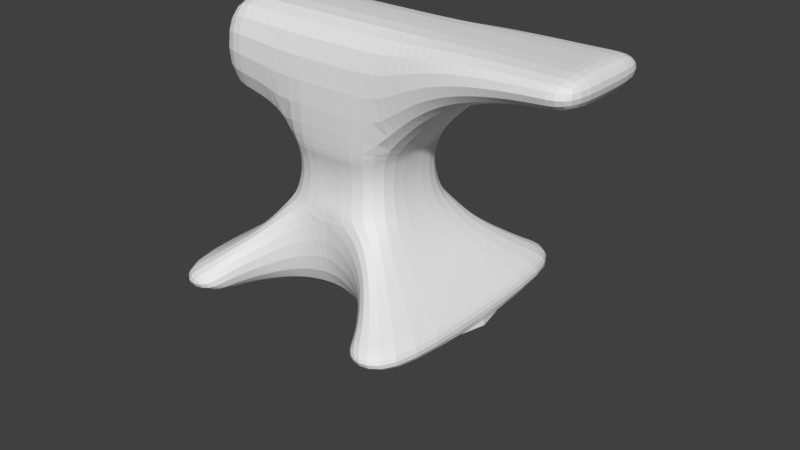 # Source: Anvil_Scene.blend  (saved by Blender 2.79.0; exported with 4.5.12 LTS)
import bpy
from mathutils import Matrix  # noqa: F401  (used for matrix-valued properties, if any)

bpy.ops.wm.read_factory_settings(use_empty=True)
scene = bpy.context.scene
scene.name = 'Scene'

# ---- collections
col_collection_1 = bpy.data.collections.new('Collection 1'); scene.collection.children.link(col_collection_1)
col_collection_15 = bpy.data.collections.new('Collection 15'); scene.collection.children.link(col_collection_15)
col_collection_15.hide_render = True
col_collection_15.hide_viewport = True

# ---- world
world_world = bpy.data.worlds.new('World'); scene.world = world_world
world_world.color = (0.05088, 0.05088, 0.05088)
world_world.use_sun_shadow = False
world_world.sun_shadow_jitter_overblur = 0.0
world_world.cycles.sampling_method = 'MANUAL'

# ---- meshes
me_plane = bpy.data.meshes.new('Plane')
me_plane.from_pydata([(-1.443, -1.17, -1.216), (0.8958, -1.17, -1.216), (-1.443, -1.17, -1.045), (0.8958, -1.17, -1.047), (-0.7744, -0.5007, 0.1106), (0.227, -0.5007, 0.108), (0.7349, -1.009, -0.958), (0.6092, -0.8829, -0.8693), (0.4867, -0.7604, -0.7805), (0.3939, -0.6676, -0.6916), (0.3242, -0.5979, -0.6028), (0.2695, -0.5432, -0.514), (0.227, -0.5007, -0.4251), (0.1966, -0.4703, -0.3362), (0.1784, -0.4521, -0.2474), (0.1723, -0.446, -0.1585), (0.1784, -0.4521, -0.0697), (0.1966, -0.4703, 0.01914), (-0.744, -0.4703, 0.02166), (-0.7258, -0.4521, -0.06725), (-0.7197, -0.446, -0.1562), (-0.7258, -0.4521, -0.2451), (-0.744, -0.4703, -0.334), (-0.7744, -0.5007, -0.4229), (-0.8169, -0.5432, -0.5118), (-0.8716, -0.5979, -0.6007), (-0.9413, -0.6676, -0.6896), (-1.034, -0.7604, -0.7785), (-1.157, -0.8829, -0.8675), (-1.282, -1.009, -0.9564), (-0.7744, -0.5007, 1.076), (0.227, -0.5007, 1.076), (-1.436, -0.5007, 0.2712), (-1.436, -0.5007, 1.076), (-1.09, -0.5007, 1.076), (-1.09, -0.5007, 0.2219), (1.811, -0.5007, 0.838), (1.811, -0.5007, 1.076), (1.547, -0.5007, 0.8195), (1.283, -0.5007, 0.7824), (1.019, -0.5007, 0.7153), (0.7549, -0.5007, 0.6057), (0.491, -0.5007, 0.4061), (1.547, -0.5007, 1.076), (1.283, -0.5007, 1.076), (1.019, -0.5007, 1.076), (0.7549, -0.5007, 1.076), (0.491, -0.5007, 1.076), (-1.443, 0.0, -1.216), (0.8958, 0.0, -1.216), (-1.443, 0.0, -1.045), (0.8958, 0.0, -1.047), (-0.7744, 0.0, 0.1106), (0.227, 0.0, 0.108), (-1.282, -1.192e-07, -0.9564), (-1.157, -5.96e-08, -0.8675), (-1.034, 0.0, -0.7785), (-0.9413, -5.96e-08, -0.6896), (-0.8716, -5.96e-08, -0.6007), (-0.8169, 0.0, -0.5118), (-0.7744, 0.0, -0.4229), (-0.744, 0.0, -0.334), (-0.7258, 0.0, -0.2451), (-0.7197, 0.0, -0.1562), (-0.7258, 2.98e-08, -0.06725), (-0.744, 2.98e-08, 0.02166), (0.7349, 1.192e-07, -0.958), (0.6092, 5.96e-08, -0.8693), (0.4867, 0.0, -0.7805), (0.3939, 5.96e-08, -0.6916), (0.3242, 5.96e-08, -0.6028), (0.2695, 0.0, -0.514), (0.227, 0.0, -0.4251), (0.1966, 0.0, -0.3362), (0.1784, 0.0, -0.2474), (0.1723, 0.0, -0.1585), (0.1784, -2.98e-08, -0.0697), (0.1966, -2.98e-08, 0.01914), (-0.7744, 0.0, 1.076), (0.227, 0.0, 1.076), (-1.436, 0.0, 0.2712), (-1.436, 0.0, 1.076), (-1.09, 0.0, 1.076), (-1.09, 0.0, 0.2219), (1.811, 0.0, 0.838), (1.811, 0.0, 1.076), (0.491, 0.0, 1.076), (0.7549, 0.0, 1.076), (1.019, 0.0, 1.076), (1.283, 0.0, 1.076), (1.547, 0.0, 1.076), (0.491, 0.0, 0.4061), (0.7549, 0.0, 0.6057), (1.019, 0.0, 0.7153), (1.283, 0.0, 0.7824), (1.547, 0.0, 0.8195), (-0.2737, -0.5, -1.216), (-0.2739, -0.5005, -0.4234), (-0.4996, -0.5458, -1.216), (-0.4929, -0.5432, -0.5125), (-0.6152, -0.5999, -1.216), (-0.6122, -0.5979, -0.6012), (0.169, -0.6676, -1.216), (0.169, -0.6676, -0.6913), (0.4182, -1.009, -0.9578), (0.4182, -1.009, -1.216), (0.4774, -1.17, -1.216), (0.4774, -1.17, -1.046), (-0.8077, -0.7608, -1.216), (-0.8073, -0.7604, -0.7788), (-0.7164, -0.6676, -1.216), (-0.7164, -0.6676, -0.69), (-0.9631, -1.003, -1.216), (-0.9657, -1.009, -0.9566), (-0.8979, -0.8829, -0.8677), (0.2598, -0.7604, -1.216), (0.3505, -0.8829, -0.869), (0.2598, -0.7604, -0.7802), (0.3505, -0.8829, -1.216), (0.06473, -0.5979, -1.216), (0.06473, -0.5979, -0.6024), (-1.025, -1.17, -1.216), (-1.025, -1.17, -1.046), (-0.0592, -0.5414, -1.216), (-0.05449, -0.5432, -0.5133), (-0.2737, 0.0, 1.076), (-0.8972, -0.8818, -1.216), (-0.2737, -0.5007, 1.076), (-0.2737, -0.4703, 0.0204), (-0.2737, -0.4521, -0.06848), (-0.2737, -0.446, -0.1574), (-0.2737, -0.4521, -0.2462), (-0.2737, -0.4703, -0.3351), (-0.2737, -0.5007, 0.1093), (-0.2737, 0.0, -1.216), (-0.4996, 0.0, -1.216), (-0.6152, 0.0, -1.216), (0.169, 0.0, -1.216), (0.4182, 0.0, -1.216), (0.4774, 0.0, -1.216), (-0.8077, 0.0, -1.216), (-0.7164, 0.0, -1.216), (-0.9631, 0.0, -1.216), (0.2598, 0.0, -1.216), (0.3505, 0.0, -1.216), (0.06473, 0.0, -1.216), (-1.025, 0.0, -1.216), (-0.0592, 0.0, -1.216), (-0.8972, 0.0, -1.216)], [(48, 49)], [(48, 0, 2, 50), (0, 121, 122, 2), (133, 5, 31, 127), (128, 17, 5, 133), (65, 18, 4, 52), (50, 2, 29, 54), (54, 29, 28, 55), (55, 28, 27, 56), (56, 27, 26, 57), (57, 26, 25, 58), (58, 25, 24, 59), (59, 24, 23, 60), (60, 23, 22, 61), (61, 22, 21, 62), (62, 21, 20, 63), (63, 20, 19, 64), (64, 19, 18, 65), (2, 122, 113, 29), (29, 113, 114, 28), (28, 114, 109, 27), (27, 109, 111, 26), (26, 111, 101, 25), (25, 101, 99, 24), (24, 99, 97, 23), (23, 97, 132, 22), (132, 13, 14, 131), (131, 14, 15, 130), (130, 15, 16, 129), (129, 16, 17, 128), (80, 32, 33, 81), (35, 34, 33, 32), (83, 35, 32, 80), (52, 4, 35, 83), (4, 30, 34, 35), (43, 38, 36, 37), (90, 43, 37, 85), (79, 31, 47, 86), (86, 47, 46, 87), (87, 46, 45, 88), (88, 45, 44, 89), (89, 44, 43, 90), (31, 5, 42, 47), (47, 42, 41, 46), (46, 41, 40, 45), (45, 40, 39, 44), (44, 39, 38, 43), (39, 94, 95, 38), (40, 93, 94, 39), (41, 92, 93, 40), (42, 91, 92, 41), (5, 53, 91, 42), (36, 84, 85, 37), (30, 78, 82, 34), (34, 82, 81, 33), (38, 95, 84, 36), (127, 31, 79, 125), (16, 76, 77, 17), (15, 75, 76, 16), (14, 74, 75, 15), (13, 73, 74, 14), (12, 72, 73, 13), (11, 71, 72, 12), (10, 70, 71, 11), (9, 69, 70, 10), (8, 68, 69, 9), (7, 67, 68, 8), (6, 66, 67, 7), (3, 51, 66, 6), (17, 77, 53, 5), (1, 49, 51, 3), (104, 105, 106, 107), (102, 103, 120, 119), (12, 13, 132, 97), (124, 120, 10, 11), (120, 103, 9, 10), (110, 111, 109, 108), (117, 116, 7, 8), (112, 113, 122, 121), (108, 109, 114, 126), (4, 133, 127, 30), (104, 107, 3, 6), (103, 117, 8, 9), (123, 124, 97, 96), (97, 124, 11, 12), (107, 106, 1, 3), (96, 97, 99, 98), (119, 120, 124, 123), (18, 128, 133, 4), (22, 132, 131, 21), (116, 104, 6, 7), (21, 131, 130, 20), (126, 114, 113, 112), (20, 130, 129, 19), (100, 101, 111, 110), (98, 99, 101, 100), (19, 129, 128, 18), (30, 127, 125, 78), (115, 117, 103, 102), (118, 116, 117, 115), (105, 104, 116, 118), (118, 115, 143, 144), (102, 119, 145, 137), (105, 118, 144, 138), (126, 112, 142, 148), (106, 105, 138, 139), (119, 123, 147, 145), (123, 96, 134, 147), (108, 126, 148, 140), (96, 98, 135, 134), (112, 121, 146, 142), (110, 108, 140, 141), (98, 100, 136, 135), (115, 102, 137, 143), (100, 110, 141, 136), (106, 139, 49, 1), (146, 121, 0, 48)])
me_plane.use_remesh_preserve_volume = False
me_plane.use_remesh_preserve_attributes = False
me_plane.use_mirror_vertex_groups = False
me_plane.update()
me_cylinder_001 = bpy.data.meshes.new('Cylinder.001')
me_cylinder_001.from_pydata([(0.0, 1.0, -1.0), (0.0, 1.0, 1.0), (0.1951, 0.9808, -1.0), (0.1951, 0.9808, 1.0), (0.3827, 0.9239, -1.0), (0.3827, 0.9239, 1.0), (0.5556, 0.8315, -1.0), (0.5556, 0.8315, 1.0), (0.7071, 0.7071, -1.0), (0.7071, 0.7071, 1.0), (0.8315, 0.5556, -1.0), (0.8315, 0.5556, 1.0), (0.9239, 0.3827, -1.0), (0.9239, 0.3827, 1.0), (0.9808, 0.1951, -1.0), (0.9808, 0.1951, 1.0), (1.0, 7.55e-08, -1.0), (1.0, 7.55e-08, 1.0), (0.9808, -0.1951, -1.0), (0.9808, -0.1951, 1.0), (0.9239, -0.3827, -1.0), (0.9239, -0.3827, 1.0), (0.8315, -0.5556, -1.0), (0.8315, -0.5556, 1.0), (0.7071, -0.7071, -1.0), (0.7071, -0.7071, 1.0), (0.5556, -0.8315, -1.0), (0.5556, -0.8315, 1.0), (0.3827, -0.9239, -1.0), (0.3827, -0.9239, 1.0), (0.1951, -0.9808, -1.0), (0.1951, -0.9808, 1.0), (-3.258e-07, -1.0, -1.0), (-3.258e-07, -1.0, 1.0), (-0.1951, -0.9808, -1.0), (-0.1951, -0.9808, 1.0), (-0.3827, -0.9239, -1.0), (-0.3827, -0.9239, 1.0), (-0.5556, -0.8315, -1.0), (-0.5556, -0.8315, 1.0), (-0.7071, -0.7071, -1.0), (-0.7071, -0.7071, 1.0), (-0.8315, -0.5556, -1.0), (-0.8315, -0.5556, 1.0), (-0.9239, -0.3827, -1.0), (-0.9239, -0.3827, 1.0), (-0.9808, -0.1951, -1.0), (-0.9808, -0.1951, 1.0), (-1.0, 9.656e-07, -1.0), (-1.0, 9.656e-07, 1.0), (-0.9808, 0.1951, -1.0), (-0.9808, 0.1951, 1.0), (-0.9239, 0.3827, -1.0), (-0.9239, 0.3827, 1.0), (-0.8315, 0.5556, -1.0), (-0.8315, 0.5556, 1.0), (-0.7071, 0.7071, -1.0), (-0.7071, 0.7071, 1.0), (-0.5556, 0.8315, -1.0), (-0.5556, 0.8315, 1.0), (-0.3827, 0.9239, -1.0), (-0.3827, 0.9239, 1.0), (-0.1951, 0.9808, -1.0), (-0.1951, 0.9808, 1.0)], [], [(0, 1, 3, 2), (2, 3, 5, 4), (4, 5, 7, 6), (6, 7, 9, 8), (8, 9, 11, 10), (10, 11, 13, 12), (12, 13, 15, 14), (14, 15, 17, 16), (16, 17, 19, 18), (18, 19, 21, 20), (20, 21, 23, 22), (22, 23, 25, 24), (24, 25, 27, 26), (26, 27, 29, 28), (28, 29, 31, 30), (30, 31, 33, 32), (32, 33, 35, 34), (34, 35, 37, 36), (36, 37, 39, 38), (38, 39, 41, 40), (40, 41, 43, 42), (42, 43, 45, 44), (44, 45, 47, 46), (46, 47, 49, 48), (48, 49, 51, 50), (50, 51, 53, 52), (52, 53, 55, 54), (54, 55, 57, 56), (56, 57, 59, 58), (58, 59, 61, 60), (3, 1, 63, 61, 59, 57, 55, 53, 51, 49, 47, 45, 43, 41, 39, 37, 35, 33, 31, 29, 27, 25, 23, 21, 19, 17, 15, 13, 11, 9, 7, 5), (60, 61, 63, 62), (62, 63, 1, 0), (0, 2, 4, 6, 8, 10, 12, 14, 16, 18, 20, 22, 24, 26, 28, 30, 32, 34, 36, 38, 40, 42, 44, 46, 48, 50, 52, 54, 56, 58, 60, 62)])
me_cylinder_001.use_remesh_preserve_volume = False
me_cylinder_001.use_remesh_preserve_attributes = False
me_cylinder_001.use_mirror_vertex_groups = False
me_cylinder_001.update()
me_plane_001 = bpy.data.meshes.new('Plane.001')
me_plane_001.from_pydata([(-1.443, -1.17, -1.151), (0.8958, -1.17, -1.151), (-1.443, -1.17, -1.045), (0.8958, -1.17, -1.047), (-0.7744, -0.5007, 0.1106), (0.227, -0.5007, 0.108), (0.7349, -1.009, -0.958), (0.6092, -0.8829, -0.8693), (0.4867, -0.7604, -0.7805), (0.3939, -0.6676, -0.6916), (0.3242, -0.5979, -0.6028), (0.2695, -0.5432, -0.514), (0.227, -0.5007, -0.4251), (0.1966, -0.4703, -0.3362), (0.1784, -0.4521, -0.2474), (0.1723, -0.446, -0.1585), (0.1784, -0.4521, -0.0697), (0.1966, -0.4703, 0.01914), (-0.744, -0.4703, 0.02166), (-0.7258, -0.4521, -0.06725), (-0.7197, -0.446, -0.1562), (-0.7258, -0.4521, -0.2451), (-0.744, -0.4703, -0.334), (-0.7744, -0.5007, -0.4229), (-0.8169, -0.5432, -0.5118), (-0.8716, -0.5979, -0.6007), (-0.9413, -0.6676, -0.6896), (-1.034, -0.7604, -0.7785), (-1.157, -0.8829, -0.8675), (-1.282, -1.009, -0.9564), (-0.7744, -0.5007, 1.076), (0.227, -0.5007, 1.076), (-1.436, -0.5007, 0.2712), (-1.436, -0.5007, 1.076), (-1.09, -0.5007, 1.076), (-1.09, -0.5007, 0.2219), (1.811, -0.5007, 0.838), (1.811, -0.5007, 1.076), (1.547, -0.5007, 0.8195), (1.283, -0.5007, 0.7824), (1.019, -0.5007, 0.7153), (0.7549, -0.5007, 0.6057), (0.491, -0.5007, 0.4061), (1.547, -0.5007, 1.076), (1.283, -0.5007, 1.076), (1.019, -0.5007, 1.076), (0.7549, -0.5007, 1.076), (0.491, -0.5007, 1.076), (-1.443, 0.0, -1.151), (0.8958, 0.0, -1.151), (-1.443, 0.0, -1.045), (0.8958, 0.0, -1.047), (-0.7744, 0.0, 0.1106), (0.227, 0.0, 0.108), (-1.282, -1.192e-07, -0.9564), (-1.157, -5.96e-08, -0.8675), (-1.034, 0.0, -0.7785), (-0.9413, -5.96e-08, -0.6896), (-0.8716, -5.96e-08, -0.6007), (-0.8169, 0.0, -0.5118), (-0.7744, 0.0, -0.4229), (-0.744, 0.0, -0.334), (-0.7258, 0.0, -0.2451), (-0.7197, 0.0, -0.1562), (-0.7258, 2.98e-08, -0.06725), (-0.744, 2.98e-08, 0.02166), (0.7349, 1.192e-07, -0.958), (0.6092, 5.96e-08, -0.8693), (0.4867, 0.0, -0.7805), (0.3939, 5.96e-08, -0.6916), (0.3242, 5.96e-08, -0.6028), (0.2695, 0.0, -0.514), (0.227, 0.0, -0.4251), (0.1966, 0.0, -0.3362), (0.1784, 0.0, -0.2474), (0.1723, 0.0, -0.1585), (0.1784, -2.98e-08, -0.0697), (0.1966, -2.98e-08, 0.01914), (-0.7744, 0.0, 1.076), (0.227, 0.0, 1.076), (-1.436, 0.0, 0.2712), (-1.436, 0.0, 1.076), (-1.09, 0.0, 1.076), (-1.09, 0.0, 0.2219), (1.811, 0.0, 0.838), (1.811, 0.0, 1.076), (0.491, 0.0, 1.076), (0.7549, 0.0, 1.076), (1.019, 0.0, 1.076), (1.283, 0.0, 1.076), (1.547, 0.0, 1.076), (0.491, 0.0, 0.4061), (0.7549, 0.0, 0.6057), (1.019, 0.0, 0.7153), (1.283, 0.0, 0.7824), (1.547, 0.0, 0.8195)], [], [(48, 0, 2, 50), (0, 1, 3, 2), (4, 5, 31, 30), (18, 17, 5, 4), (65, 18, 4, 52), (50, 2, 29, 54), (54, 29, 28, 55), (55, 28, 27, 56), (56, 27, 26, 57), (57, 26, 25, 58), (58, 25, 24, 59), (59, 24, 23, 60), (60, 23, 22, 61), (61, 22, 21, 62), (62, 21, 20, 63), (63, 20, 19, 64), (64, 19, 18, 65), (2, 3, 6, 29), (29, 6, 7, 28), (28, 7, 8, 27), (27, 8, 9, 26), (26, 9, 10, 25), (25, 10, 11, 24), (24, 11, 12, 23), (23, 12, 13, 22), (22, 13, 14, 21), (21, 14, 15, 20), (20, 15, 16, 19), (19, 16, 17, 18), (80, 32, 33, 81), (35, 34, 33, 32), (83, 35, 32, 80), (52, 4, 35, 83), (4, 30, 34, 35), (43, 38, 36, 37), (90, 43, 37, 85), (79, 31, 47, 86), (86, 47, 46, 87), (87, 46, 45, 88), (88, 45, 44, 89), (89, 44, 43, 90), (31, 5, 42, 47), (47, 42, 41, 46), (46, 41, 40, 45), (45, 40, 39, 44), (44, 39, 38, 43), (39, 94, 95, 38), (40, 93, 94, 39), (41, 92, 93, 40), (42, 91, 92, 41), (5, 53, 91, 42), (36, 84, 85, 37), (30, 78, 82, 34), (34, 82, 81, 33), (38, 95, 84, 36), (30, 31, 79, 78), (16, 76, 77, 17), (15, 75, 76, 16), (14, 74, 75, 15), (13, 73, 74, 14), (12, 72, 73, 13), (11, 71, 72, 12), (10, 70, 71, 11), (9, 69, 70, 10), (8, 68, 69, 9), (7, 67, 68, 8), (6, 66, 67, 7), (3, 51, 66, 6), (17, 77, 53, 5), (1, 49, 51, 3), (0, 48, 49, 1)])
me_plane_001.use_remesh_preserve_volume = False
me_plane_001.use_remesh_preserve_attributes = False
me_plane_001.use_mirror_vertex_groups = False
me_plane_001.update()

# ---- objects
ob_plane = bpy.data.objects.new('Plane', me_plane)
ob_cylinder_001 = bpy.data.objects.new('Cylinder.001', me_cylinder_001)
ob_plane_001 = bpy.data.objects.new('Plane.001', me_plane_001)

# ---- transforms, parenting, visibility, modifiers, constraints
ob_plane.location = (0.2737, -4.967e-09, 1.172)
ob_plane.lineart.crease_threshold = 0.0
_m = ob_plane.modifiers.new('Mirror', 'MIRROR')
_m.use_axis = (False, True, False)
_m.use_clip = True
_m = ob_plane.modifiers.new('Subsurf', 'SUBSURF')
_m.uv_smooth = 'PRESERVE_CORNERS'
_m.quality = 2
_m.levels = 4
_m.show_only_control_edges = False
ob_cylinder_001.location = (3.901, -3.147, 0.5129)
ob_cylinder_001.scale = (0.7992, 1.0, 1.0)
ob_cylinder_001.display_type = 'WIRE'
ob_cylinder_001.lineart.crease_threshold = 0.0
ob_plane_001.location = (4.175, -1.603, 1.684)
ob_plane_001.lineart.crease_threshold = 0.0
_m = ob_plane_001.modifiers.new('Boolean', 'BOOLEAN')
_m.object = ob_cylinder_001
_m.solver = 'FAST'
_m = ob_plane_001.modifiers.new('Mirror', 'MIRROR')
_m.use_axis = (False, True, False)

# ---- collection membership
col_collection_1.objects.link(ob_plane)
col_collection_15.objects.link(ob_cylinder_001)
col_collection_15.objects.link(ob_plane_001)

# ---- scene / render settings (as saved in the file)
scene.frame_start = 1; scene.frame_end = 250; scene.frame_set(1)
scene.render.engine = 'BLENDER_EEVEE_NEXT'
scene.render.resolution_percentage = 50
scene.render.dither_intensity = 0.0
scene.cycles.use_denoising = False
scene.cycles.samples = 128
scene.cycles.sampling_pattern = 'TABULATED_SOBOL'
scene.cycles.use_adaptive_sampling = False
scene.cycles.use_light_tree = False
scene.cycles.blur_glossy = 0.0
scene.cycles.sample_clamp_indirect = 0.0
scene.view_settings.view_transform = 'Standard'
bpy.context.view_layer.update()

# ---- added for rendering (the .blend has no active camera and no usable light): camera, sun
cam_auto = bpy.data.cameras.new('AutoCamera')
cam_auto.lens = 50.0
cam_auto.sensor_width = 36.0
cam_auto.clip_end = 1000.0
ob_auto_camera = bpy.data.objects.new('AutoCamera', cam_auto)
scene.collection.objects.link(ob_auto_camera)
ob_auto_camera.location = (5.34309, -6.02694, 4.56597)
ob_auto_camera.rotation_euler = (1.09748, -7.21219e-08, 0.694738)
scene.camera = ob_auto_camera
light_auto_sun = bpy.data.lights.new('AutoSun', 'SUN')
light_auto_sun.energy = 3.0
light_auto_sun.angle = 0.0523599
ob_auto_sun = bpy.data.objects.new('AutoSun', light_auto_sun)
scene.collection.objects.link(ob_auto_sun)
ob_auto_sun.rotation_euler = (0.872665, 0.174533, 0.523599)
bpy.context.view_layer.update()

